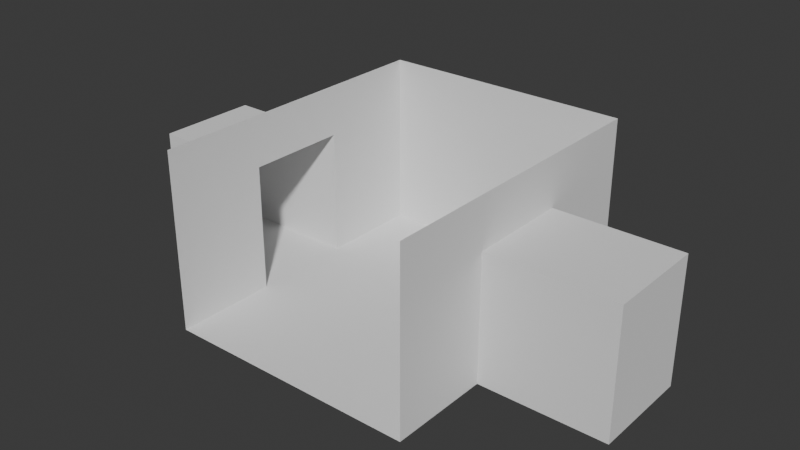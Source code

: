 # Source: DefaultRoom.blend  (saved by Blender 4.0.36; exported with 4.5.12 LTS)
import bpy
from mathutils import Matrix  # noqa: F401  (used for matrix-valued properties, if any)

bpy.ops.wm.read_factory_settings(use_empty=True)
scene = bpy.context.scene
scene.name = 'Scene'

# ---- collections
col_collection = bpy.data.collections.new('Collection'); scene.collection.children.link(col_collection)

# ---- world
world_world = bpy.data.worlds.new('World'); scene.world = world_world
world_world.use_nodes = True; world_world.node_tree.nodes.clear()
_N = world_world.node_tree.nodes; _L = world_world.node_tree.links
n0 = _N.new('ShaderNodeOutputWorld'); n0.name = 'World Output'; n0.location = (300, 300)
n1 = _N.new('ShaderNodeBackground'); n1.name = 'Background'; n1.location = (10, 300)
n1.inputs[0].default_value = (0.05088, 0.05088, 0.05088, 1.0)
_L.new(n1.outputs[0], n0.inputs[0])
n0.is_active_output = True
world_world.color = (0.05088, 0.05088, 0.05088)
world_world.use_sun_shadow = False
world_world.sun_shadow_jitter_overblur = 0.0

# ---- meshes
me_plane_002 = bpy.data.meshes.new('Plane.002')
me_plane_002.from_pydata([(-1.0, -1.0, 0.0), (1.0, -1.0, 0.0), (-1.0, 1.0, 0.0), (1.0, 1.0, 0.0), (-1.0, 0.3333, 0.0), (-1.0, -0.3333, 0.0), (1.0, -0.3333, 0.0), (1.0, 0.3333, 0.0), (-2.0, 0.3333, 0.0), (-2.0, -0.3333, 0.0), (2.0, -0.3333, 0.0), (2.0, 0.3333, 0.0), (-1.0, -1.0, 1.0), (1.0, -1.0, 1.0), (-1.0, 1.0, 1.0), (1.0, 1.0, 1.0), (-1.0, 0.3333, 1.0), (-1.0, -0.3333, 1.0), (1.0, -0.3333, 1.0), (1.0, 0.3333, 1.0), (-2.0, 0.3333, 1.0), (-2.0, -0.3333, 1.0), (2.0, -0.3333, 1.0), (2.0, 0.3333, 1.0), (-1.0, -1.0, 1.4), (1.0, -1.0, 1.4), (-1.0, 1.0, 1.4), (1.0, 1.0, 1.4), (-1.0, 0.3333, 1.4), (-1.0, -0.3333, 1.4), (1.0, -0.3333, 1.4), (1.0, 0.3333, 1.4)], [], [(4, 2, 3, 7), (0, 5, 6, 1), (5, 4, 7, 6), (5, 9, 8, 4), (7, 11, 10, 6), (17, 12, 24, 29), (16, 17, 29, 28), (18, 19, 31, 30), (17, 16, 20, 21), (19, 18, 22, 23), (2, 4, 16, 14), (4, 8, 20, 16), (15, 14, 26, 27), (11, 7, 19, 23), (9, 5, 17, 21), (7, 3, 15, 19), (1, 6, 18, 13), (10, 11, 23, 22), (3, 2, 14, 15), (8, 9, 21, 20), (5, 0, 12, 17), (6, 10, 22, 18), (13, 18, 30, 25), (14, 16, 28, 26), (19, 15, 27, 31)])
_uv = me_plane_002.uv_layers.new(name='UVMap')
_uv.uv.foreach_set('vector', [0.0, 0.6667, 0.0, 1.0, 1.0, 1.0, 1.0, 0.6667, 0.0, 0.0, 0.0, 0.3333, 1.0, 0.3333, 1.0, 0.0, 0.0, 0.3333, 0.0, 0.6667, 1.0, 0.6667, 1.0, 0.3333, 0.0, 0.3333, 0.0, 0.3333, 0.0, 0.6667, 0.0, 0.6667, 1.0, 0.6667, 1.0, 0.6667, 1.0, 0.3333, 1.0, 0.3333, 0.0, 0.3333, 0.0, 0.0, 0.0, 0.0, 0.0, 0.3333, 0.0, 0.6667, 0.0, 0.3333, 0.0, 0.3333, 0.0, 0.6667, 1.0, 0.3333, 1.0, 0.6667, 1.0, 0.6667, 1.0, 0.3333, 0.0, 0.3333, 0.0, 0.6667, 0.0, 0.6667, 0.0, 0.3333, 1.0, 0.6667, 1.0, 0.3333, 1.0, 0.3333, 1.0, 0.6667, 0.0, 1.0, 0.0, 0.6667, 0.0, 0.6667, 0.0, 1.0, 0.0, 0.6667, 0.0, 0.6667, 0.0, 0.6667, 0.0, 0.6667, 1.0, 1.0, 0.0, 1.0, 0.0, 1.0, 1.0, 1.0, 1.0, 0.6667, 1.0, 0.6667, 1.0, 0.6667, 1.0, 0.6667, 0.0, 0.3333, 0.0, 0.3333, 0.0, 0.3333, 0.0, 0.3333, 1.0, 0.6667, 1.0, 1.0, 1.0, 1.0, 1.0, 0.6667, 1.0, 0.0, 1.0, 0.3333, 1.0, 0.3333, 1.0, 0.0, 1.0, 0.3333, 1.0, 0.6667, 1.0, 0.6667, 1.0, 0.3333, 1.0, 1.0, 0.0, 1.0, 0.0, 1.0, 1.0, 1.0, 0.0, 0.6667, 0.0, 0.3333, 0.0, 0.3333, 0.0, 0.6667, 0.0, 0.3333, 0.0, 0.0, 0.0, 0.0, 0.0, 0.3333, 1.0, 0.3333, 1.0, 0.3333, 1.0, 0.3333, 1.0, 0.3333, 1.0, 0.0, 1.0, 0.3333, 1.0, 0.3333, 1.0, 0.0, 0.0, 1.0, 0.0, 0.6667, 0.0, 0.6667, 0.0, 1.0, 1.0, 0.6667, 1.0, 1.0, 1.0, 1.0, 1.0, 0.6667])
me_plane_002.update()

# ---- objects
ob_plane = bpy.data.objects.new('Plane', me_plane_002)

# ---- transforms, parenting, visibility, modifiers, constraints
ob_plane.location = (0.0, 0.0, 0.0)
ob_plane.scale = (5.0, 6.0, 5.0)

# ---- collection membership
col_collection.objects.link(ob_plane)

# ---- scene / render settings (as saved in the file)
scene.frame_start = 1; scene.frame_end = 250; scene.frame_set(1)
scene.render.engine = 'BLENDER_EEVEE_NEXT'
scene.cycles.sampling_pattern = 'TABULATED_SOBOL'
bpy.context.view_layer.update()

# ---- added for rendering (the .blend has no active camera and no usable light): camera, sun
cam_auto = bpy.data.cameras.new('AutoCamera')
cam_auto.lens = 50.0
cam_auto.sensor_width = 36.0
cam_auto.clip_end = 1000.0
ob_auto_camera = bpy.data.objects.new('AutoCamera', cam_auto)
scene.collection.objects.link(ob_auto_camera)
ob_auto_camera.location = (22.5307, -27.0368, 21.5246)
ob_auto_camera.rotation_euler = (1.09748, -7.21219e-08, 0.694738)
scene.camera = ob_auto_camera
light_auto_sun = bpy.data.lights.new('AutoSun', 'SUN')
light_auto_sun.energy = 3.0
light_auto_sun.angle = 0.0523599
ob_auto_sun = bpy.data.objects.new('AutoSun', light_auto_sun)
scene.collection.objects.link(ob_auto_sun)
ob_auto_sun.rotation_euler = (0.872665, 0.174533, 0.523599)
bpy.context.view_layer.update()
